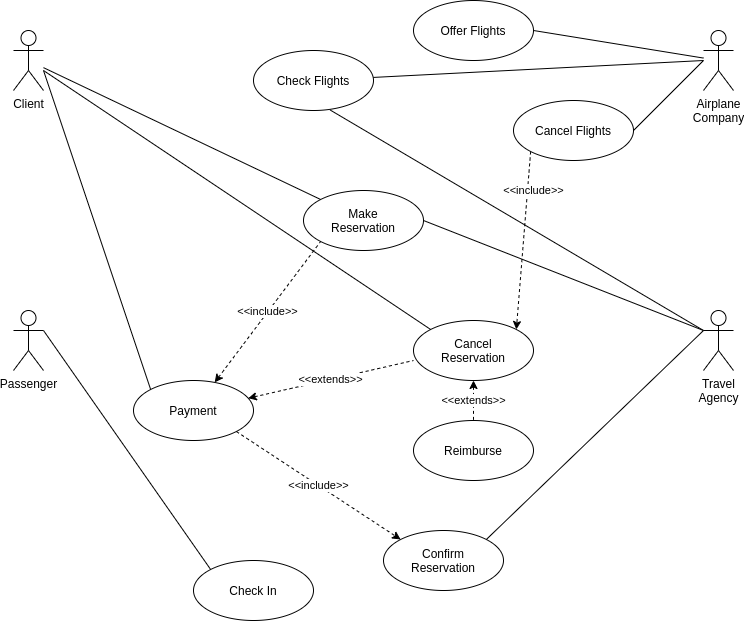

The diagram above was exported from draw.io. Its source (the exported page's mxGraphModel, read from the mxfile embedded in the PNG):
<mxGraphModel dx="1207" dy="646" grid="1" gridSize="10" guides="1" tooltips="1" connect="1" arrows="1" fold="1" page="1" pageScale="1" pageWidth="850" pageHeight="1100" background="#ffffff" math="0" shadow="0">
  <root>
    <mxCell id="0" />
    <mxCell id="1" parent="0" />
    <mxCell id="23" style="edgeStyle=none;html=1;entryX=0;entryY=0;entryDx=0;entryDy=0;startArrow=none;startFill=0;endArrow=none;endFill=0;labelBackgroundColor=none;" edge="1" parent="1" source="2" target="16">
      <mxGeometry relative="1" as="geometry" />
    </mxCell>
    <mxCell id="2" value="Client" style="shape=umlActor;verticalLabelPosition=bottom;verticalAlign=top;html=1;" vertex="1" parent="1">
      <mxGeometry x="40" y="80" width="30" height="60" as="geometry" />
    </mxCell>
    <mxCell id="3" value="Passenger" style="shape=umlActor;verticalLabelPosition=bottom;verticalAlign=top;html=1;" vertex="1" parent="1">
      <mxGeometry x="40" y="360" width="30" height="60" as="geometry" />
    </mxCell>
    <mxCell id="14" style="edgeStyle=none;html=1;entryX=1;entryY=0.5;entryDx=0;entryDy=0;endArrow=none;endFill=0;" edge="1" parent="1" source="5" target="12">
      <mxGeometry relative="1" as="geometry" />
    </mxCell>
    <mxCell id="5" value="Airplane&lt;br&gt;Company" style="shape=umlActor;verticalLabelPosition=bottom;verticalAlign=top;html=1;" vertex="1" parent="1">
      <mxGeometry x="730" y="80" width="30" height="60" as="geometry" />
    </mxCell>
    <mxCell id="27" style="edgeStyle=none;html=1;entryX=1;entryY=0.5;entryDx=0;entryDy=0;labelBackgroundColor=default;startArrow=none;startFill=0;endArrow=none;endFill=0;" edge="1" parent="1" target="16">
      <mxGeometry relative="1" as="geometry">
        <mxPoint x="730" y="380" as="sourcePoint" />
      </mxGeometry>
    </mxCell>
    <mxCell id="6" value="Travel&lt;br&gt;Agency" style="shape=umlActor;verticalLabelPosition=bottom;verticalAlign=top;html=1;" vertex="1" parent="1">
      <mxGeometry x="730" y="360" width="30" height="60" as="geometry" />
    </mxCell>
    <mxCell id="12" value="Offer Flights" style="ellipse;whiteSpace=wrap;html=1;" vertex="1" parent="1">
      <mxGeometry x="440" y="50" width="120" height="60" as="geometry" />
    </mxCell>
    <mxCell id="21" value="&amp;lt;&amp;lt;include&amp;gt;&amp;gt;" style="edgeStyle=none;html=1;exitX=0;exitY=1;exitDx=0;exitDy=0;entryX=1;entryY=0;entryDx=0;entryDy=0;endArrow=classic;endFill=1;startArrow=none;startFill=0;dashed=1;" edge="1" parent="1" source="13" target="17">
      <mxGeometry x="-0.5676" y="6" relative="1" as="geometry">
        <mxPoint as="offset" />
      </mxGeometry>
    </mxCell>
    <mxCell id="13" value="Cancel Flights" style="ellipse;whiteSpace=wrap;html=1;" vertex="1" parent="1">
      <mxGeometry x="540" y="150" width="120" height="60" as="geometry" />
    </mxCell>
    <mxCell id="15" style="edgeStyle=none;html=1;entryX=1;entryY=0.5;entryDx=0;entryDy=0;endArrow=none;endFill=0;" edge="1" parent="1" target="13">
      <mxGeometry relative="1" as="geometry">
        <mxPoint x="730" y="110" as="sourcePoint" />
        <mxPoint x="570" y="100" as="targetPoint" />
      </mxGeometry>
    </mxCell>
    <mxCell id="16" value="Make&lt;br&gt;Reservation" style="ellipse;whiteSpace=wrap;html=1;" vertex="1" parent="1">
      <mxGeometry x="330" y="240" width="120" height="60" as="geometry" />
    </mxCell>
    <mxCell id="25" value="&amp;lt;&amp;lt;extends&amp;gt;&amp;gt;" style="edgeStyle=none;html=1;entryX=0.5;entryY=0;entryDx=0;entryDy=0;labelBackgroundColor=default;startArrow=classic;startFill=1;endArrow=none;endFill=0;dashed=1;" edge="1" parent="1" source="17" target="19">
      <mxGeometry relative="1" as="geometry">
        <mxPoint as="offset" />
      </mxGeometry>
    </mxCell>
    <mxCell id="17" value="Cancel&lt;br&gt;Reservation" style="ellipse;whiteSpace=wrap;html=1;" vertex="1" parent="1">
      <mxGeometry x="440" y="370" width="120" height="60" as="geometry" />
    </mxCell>
    <mxCell id="26" value="&amp;lt;&amp;lt;include&amp;gt;&amp;gt;" style="edgeStyle=none;html=1;entryX=0;entryY=1;entryDx=0;entryDy=0;labelBackgroundColor=default;startArrow=classic;startFill=1;endArrow=none;endFill=0;dashed=1;" edge="1" parent="1" source="18" target="16">
      <mxGeometry relative="1" as="geometry" />
    </mxCell>
    <mxCell id="32" style="edgeStyle=none;html=1;exitX=0;exitY=0;exitDx=0;exitDy=0;labelBackgroundColor=default;startArrow=none;startFill=0;endArrow=none;endFill=0;" edge="1" parent="1" source="18">
      <mxGeometry relative="1" as="geometry">
        <mxPoint x="70" y="120" as="targetPoint" />
      </mxGeometry>
    </mxCell>
    <mxCell id="35" value="&amp;lt;&amp;lt;include&amp;gt;&amp;gt;" style="edgeStyle=none;html=1;exitX=1;exitY=1;exitDx=0;exitDy=0;entryX=0;entryY=0;entryDx=0;entryDy=0;labelBackgroundColor=default;startArrow=none;startFill=0;endArrow=classic;endFill=1;dashed=1;" edge="1" parent="1" source="18" target="33">
      <mxGeometry relative="1" as="geometry" />
    </mxCell>
    <mxCell id="36" value="&amp;lt;&amp;lt;extends&amp;gt;&amp;gt;" style="edgeStyle=none;html=1;entryX=0;entryY=0.667;entryDx=0;entryDy=0;entryPerimeter=0;dashed=1;labelBackgroundColor=default;startArrow=classic;startFill=1;endArrow=none;endFill=0;" edge="1" parent="1" source="18" target="17">
      <mxGeometry relative="1" as="geometry" />
    </mxCell>
    <mxCell id="18" value="Payment" style="ellipse;whiteSpace=wrap;html=1;" vertex="1" parent="1">
      <mxGeometry x="160" y="430" width="120" height="60" as="geometry" />
    </mxCell>
    <mxCell id="19" value="Reimburse" style="ellipse;whiteSpace=wrap;html=1;" vertex="1" parent="1">
      <mxGeometry x="440" y="470" width="120" height="60" as="geometry" />
    </mxCell>
    <mxCell id="29" style="edgeStyle=none;html=1;labelBackgroundColor=default;startArrow=none;startFill=0;endArrow=none;endFill=0;" edge="1" parent="1" source="20">
      <mxGeometry relative="1" as="geometry">
        <mxPoint x="730" y="110" as="targetPoint" />
      </mxGeometry>
    </mxCell>
    <mxCell id="20" value="Check Flights" style="ellipse;whiteSpace=wrap;html=1;" vertex="1" parent="1">
      <mxGeometry x="280" y="100" width="120" height="60" as="geometry" />
    </mxCell>
    <mxCell id="24" style="edgeStyle=none;html=1;entryX=0;entryY=0;entryDx=0;entryDy=0;startArrow=none;startFill=0;endArrow=none;endFill=0;labelBackgroundColor=none;" edge="1" parent="1" target="17">
      <mxGeometry relative="1" as="geometry">
        <mxPoint x="70" y="120" as="sourcePoint" />
        <mxPoint x="207.1556296513254" y="282.1878576722183" as="targetPoint" />
      </mxGeometry>
    </mxCell>
    <mxCell id="28" style="edgeStyle=none;html=1;entryX=0.639;entryY=0.992;entryDx=0;entryDy=0;labelBackgroundColor=default;startArrow=none;startFill=0;endArrow=none;endFill=0;entryPerimeter=0;" edge="1" parent="1" target="20">
      <mxGeometry relative="1" as="geometry">
        <mxPoint x="730" y="380" as="sourcePoint" />
        <mxPoint x="400" y="246.96" as="targetPoint" />
      </mxGeometry>
    </mxCell>
    <mxCell id="31" style="edgeStyle=none;html=1;exitX=0;exitY=0;exitDx=0;exitDy=0;entryX=1;entryY=0.3333333333333333;entryDx=0;entryDy=0;entryPerimeter=0;labelBackgroundColor=default;startArrow=none;startFill=0;endArrow=none;endFill=0;" edge="1" parent="1" source="30" target="3">
      <mxGeometry relative="1" as="geometry" />
    </mxCell>
    <mxCell id="30" value="Check In" style="ellipse;whiteSpace=wrap;html=1;labelBackgroundColor=default;" vertex="1" parent="1">
      <mxGeometry x="220" y="610" width="120" height="60" as="geometry" />
    </mxCell>
    <mxCell id="34" style="edgeStyle=none;html=1;exitX=1;exitY=0;exitDx=0;exitDy=0;labelBackgroundColor=default;startArrow=none;startFill=0;endArrow=none;endFill=0;" edge="1" parent="1" source="33">
      <mxGeometry relative="1" as="geometry">
        <mxPoint x="730" y="380" as="targetPoint" />
      </mxGeometry>
    </mxCell>
    <mxCell id="33" value="Confirm&lt;br&gt;Reservation" style="ellipse;whiteSpace=wrap;html=1;labelBackgroundColor=default;" vertex="1" parent="1">
      <mxGeometry x="410" y="580" width="120" height="60" as="geometry" />
    </mxCell>
  </root>
</mxGraphModel>